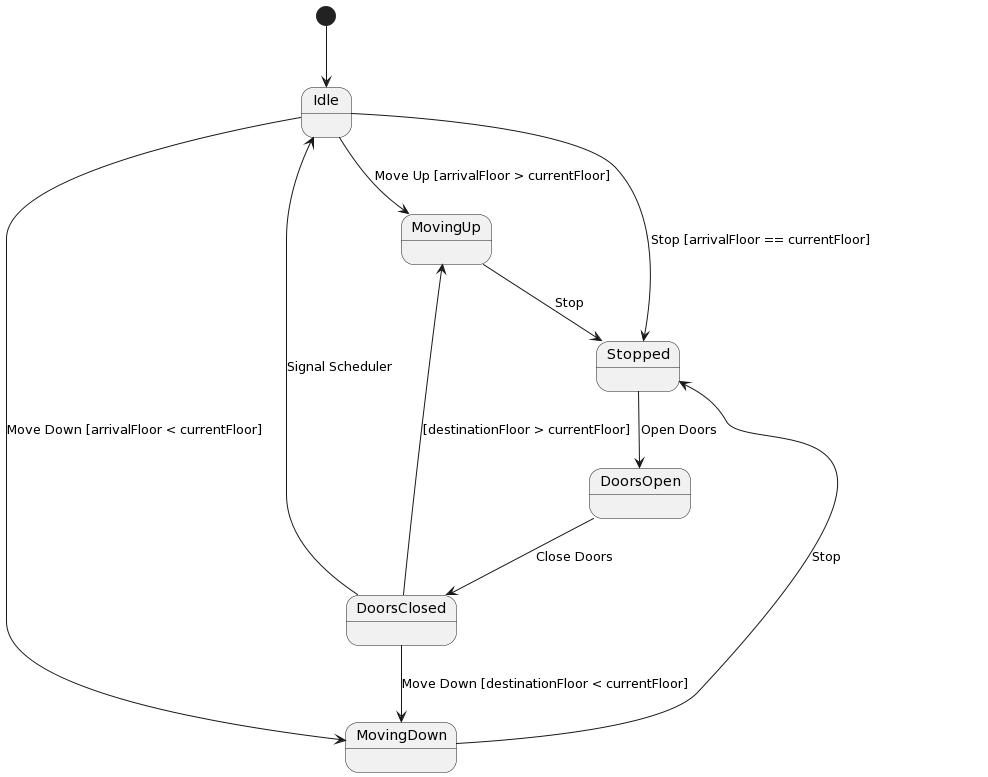

The diagram above was rendered by PlantUML. Its source (embedded in the PNG):
@startuml
[*] --> Idle
Idle --> MovingUp : Move Up [arrivalFloor > currentFloor]
Idle --> MovingDown : Move Down [arrivalFloor < currentFloor]
Idle --> Stopped : Stop [arrivalFloor == currentFloor]
MovingUp --> Stopped : Stop
MovingDown --> Stopped : Stop
Stopped --> DoorsOpen : Open Doors
DoorsOpen --> DoorsClosed : Close Doors
DoorsClosed --> Idle : Signal Scheduler
DoorsClosed --> MovingUp : [destinationFloor > currentFloor]
DoorsClosed --> MovingDown : Move Down [destinationFloor < currentFloor]
@enduml